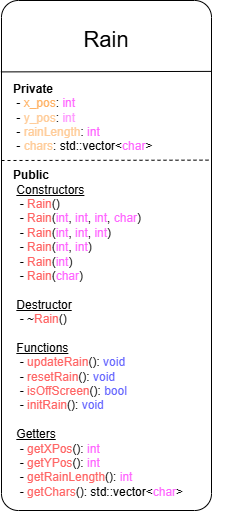

The diagram above was exported from draw.io. Its source (the exported page's mxGraphModel, read from the mxfile embedded in the PNG):
<mxGraphModel dx="815" dy="1546" grid="1" gridSize="10" guides="1" tooltips="1" connect="1" arrows="1" fold="1" page="1" pageScale="1" pageWidth="850" pageHeight="1100" math="0" shadow="0">
  <root>
    <mxCell id="0" />
    <mxCell id="1" parent="0" />
    <mxCell id="q3xhzk1IuYueWLOQuJWZ-5" value="" style="rounded=1;whiteSpace=wrap;html=1;arcSize=8;" vertex="1" parent="1">
      <mxGeometry x="320" y="-40" width="210" height="510" as="geometry" />
    </mxCell>
    <mxCell id="q3xhzk1IuYueWLOQuJWZ-6" value="" style="endArrow=none;html=1;rounded=0;exitX=-0.003;exitY=0.14;exitDx=0;exitDy=0;exitPerimeter=0;entryX=1;entryY=0.139;entryDx=0;entryDy=0;entryPerimeter=0;" edge="1" parent="1" source="q3xhzk1IuYueWLOQuJWZ-5" target="q3xhzk1IuYueWLOQuJWZ-5">
      <mxGeometry width="50" height="50" relative="1" as="geometry">
        <mxPoint x="350" y="190" as="sourcePoint" />
        <mxPoint x="560" y="89" as="targetPoint" />
      </mxGeometry>
    </mxCell>
    <mxCell id="q3xhzk1IuYueWLOQuJWZ-7" value="&lt;font style=&quot;font-size: 22px;&quot;&gt;Rain&lt;/font&gt;" style="text;html=1;align=center;verticalAlign=middle;whiteSpace=wrap;rounded=0;" vertex="1" parent="1">
      <mxGeometry x="325" y="-20" width="200" height="40" as="geometry" />
    </mxCell>
    <mxCell id="q3xhzk1IuYueWLOQuJWZ-8" value="&lt;b&gt;Private&lt;/b&gt;&lt;div&gt;&amp;nbsp;- &lt;font style=&quot;color: rgb(255, 179, 102);&quot;&gt;x_pos&lt;/font&gt;: &lt;font style=&quot;color: rgb(255, 102, 255);&quot;&gt;int&lt;/font&gt;&lt;/div&gt;&lt;div&gt;&amp;nbsp;- &lt;font style=&quot;color: rgb(255, 204, 153);&quot;&gt;y_pos&lt;/font&gt;: &lt;font style=&quot;color: rgb(255, 153, 255);&quot;&gt;int&lt;/font&gt;&lt;/div&gt;&lt;div&gt;&amp;nbsp;&lt;span style=&quot;background-color: transparent; color: light-dark(rgb(0, 0, 0), rgb(255, 255, 255));&quot;&gt;- &lt;/span&gt;&lt;font style=&quot;color: rgb(255, 204, 153);&quot;&gt;&lt;span style=&quot;background-color: transparent;&quot;&gt;rainLengt&lt;/span&gt;&lt;span style=&quot;background-color: transparent;&quot;&gt;h&lt;/span&gt;&lt;/font&gt;&lt;span style=&quot;background-color: transparent; color: light-dark(rgb(0, 0, 0), rgb(255, 255, 255));&quot;&gt;: &lt;/span&gt;&lt;span style=&quot;background-color: transparent;&quot;&gt;&lt;font style=&quot;color: light-dark(rgb(255, 102, 255), rgb(255, 255, 255));&quot;&gt;int&lt;/font&gt;&lt;/span&gt;&lt;/div&gt;&lt;div&gt;&lt;span style=&quot;background-color: transparent; color: light-dark(rgb(0, 0, 0), rgb(255, 255, 255));&quot;&gt;&amp;nbsp;&lt;/span&gt;&lt;span style=&quot;background-color: transparent; color: light-dark(rgb(0, 0, 0), rgb(255, 255, 255));&quot;&gt;- &lt;/span&gt;&lt;span style=&quot;background-color: transparent;&quot;&gt;&lt;font style=&quot;color: light-dark(rgb(255, 204, 153), rgb(255, 255, 255));&quot;&gt;chars&lt;/font&gt;&lt;/span&gt;&lt;span style=&quot;background-color: transparent; color: light-dark(rgb(0, 0, 0), rgb(255, 255, 255));&quot;&gt;: std::vector&amp;lt;&lt;/span&gt;&lt;span style=&quot;background-color: transparent;&quot;&gt;&lt;font style=&quot;color: light-dark(rgb(255, 102, 255), rgb(255, 255, 255));&quot;&gt;char&lt;/font&gt;&lt;/span&gt;&lt;span style=&quot;background-color: transparent; color: light-dark(rgb(0, 0, 0), rgb(255, 255, 255));&quot;&gt;&amp;gt;&lt;/span&gt;&lt;/div&gt;&lt;div&gt;&lt;span style=&quot;background-color: transparent; color: light-dark(rgb(0, 0, 0), rgb(255, 255, 255));&quot;&gt;&lt;br&gt;&lt;/span&gt;&lt;/div&gt;&lt;div&gt;&lt;span style=&quot;background-color: transparent; color: light-dark(rgb(0, 0, 0), rgb(255, 255, 255));&quot;&gt;&lt;b&gt;Public&lt;/b&gt;&lt;/span&gt;&lt;/div&gt;&lt;div&gt;&amp;nbsp;&lt;u&gt;Constructors&lt;/u&gt;&lt;/div&gt;&lt;div&gt;&amp;nbsp; - &lt;font style=&quot;color: rgb(255, 102, 102);&quot;&gt;Rain&lt;/font&gt;()&lt;/div&gt;&lt;div&gt;&amp;nbsp; - &lt;font style=&quot;color: rgb(255, 102, 102);&quot;&gt;Rain&lt;/font&gt;(&lt;font style=&quot;color: rgb(255, 102, 255);&quot;&gt;int&lt;/font&gt;, &lt;font style=&quot;color: rgb(255, 102, 255);&quot;&gt;int&lt;/font&gt;, &lt;font style=&quot;color: rgb(255, 102, 255);&quot;&gt;int&lt;/font&gt;, &lt;font style=&quot;color: rgb(255, 102, 255);&quot;&gt;char&lt;/font&gt;)&lt;/div&gt;&lt;div&gt;&amp;nbsp; - &lt;font style=&quot;color: rgb(255, 102, 102);&quot;&gt;Rain&lt;/font&gt;(&lt;font style=&quot;color: rgb(255, 102, 255);&quot;&gt;int&lt;/font&gt;, &lt;font style=&quot;color: rgb(255, 102, 255);&quot;&gt;int&lt;/font&gt;, &lt;font style=&quot;color: rgb(255, 102, 255);&quot;&gt;int&lt;/font&gt;)&lt;/div&gt;&lt;div&gt;&amp;nbsp; - &lt;font style=&quot;color: rgb(255, 102, 102);&quot;&gt;Rain&lt;/font&gt;(&lt;font style=&quot;color: rgb(255, 102, 255);&quot;&gt;int&lt;/font&gt;, &lt;font style=&quot;color: rgb(255, 102, 255);&quot;&gt;int&lt;/font&gt;)&lt;/div&gt;&lt;div&gt;&amp;nbsp; - &lt;font style=&quot;color: rgb(255, 102, 102);&quot;&gt;Rain&lt;/font&gt;(&lt;font style=&quot;color: rgb(255, 102, 255);&quot;&gt;int&lt;/font&gt;)&lt;/div&gt;&lt;div&gt;&amp;nbsp; - &lt;font style=&quot;color: rgb(255, 102, 102);&quot;&gt;Rain&lt;/font&gt;(&lt;font style=&quot;color: rgb(255, 102, 255);&quot;&gt;char&lt;/font&gt;)&lt;/div&gt;&lt;div&gt;&lt;br&gt;&lt;/div&gt;&lt;div&gt;&amp;nbsp;&lt;u&gt;Destructor&lt;/u&gt;&lt;/div&gt;&lt;div&gt;&amp;nbsp; - ~&lt;font style=&quot;color: rgb(255, 102, 102);&quot;&gt;Rain&lt;/font&gt;()&lt;/div&gt;&lt;div&gt;&lt;br&gt;&lt;/div&gt;&lt;div&gt;&amp;nbsp;&lt;u&gt;Functions&lt;/u&gt;&lt;/div&gt;&lt;div&gt;&amp;nbsp; - &lt;font style=&quot;color: rgb(255, 102, 102);&quot;&gt;updateRain&lt;/font&gt;(): &lt;font style=&quot;color: rgb(102, 102, 255);&quot;&gt;void&amp;nbsp;&lt;/font&gt;&lt;/div&gt;&lt;div&gt;&amp;nbsp; - &lt;font style=&quot;color: rgb(255, 102, 102);&quot;&gt;resetRain&lt;/font&gt;(): &lt;font style=&quot;color: rgb(102, 102, 255);&quot;&gt;void&lt;/font&gt;&lt;/div&gt;&lt;div&gt;&amp;nbsp; - &lt;font style=&quot;color: rgb(255, 102, 102);&quot;&gt;isOffScreen&lt;/font&gt;(): &lt;font style=&quot;color: rgb(102, 102, 255);&quot;&gt;bool&lt;/font&gt;&lt;/div&gt;&lt;div&gt;&amp;nbsp; - &lt;font style=&quot;color: rgb(255, 102, 102);&quot;&gt;initRain&lt;/font&gt;(): &lt;font style=&quot;color: rgb(102, 102, 255);&quot;&gt;void&lt;/font&gt;&lt;/div&gt;&lt;div&gt;&amp;nbsp;&lt;/div&gt;&lt;div&gt;&amp;nbsp;&lt;u&gt;Getters&lt;/u&gt;&lt;/div&gt;&lt;div&gt;&amp;nbsp; - &lt;font style=&quot;color: rgb(255, 102, 102);&quot;&gt;getXPos&lt;/font&gt;(): &lt;font style=&quot;color: rgb(255, 102, 255);&quot;&gt;int&lt;/font&gt;&lt;/div&gt;&lt;div&gt;&amp;nbsp; - &lt;font style=&quot;color: rgb(255, 102, 102);&quot;&gt;getYPos&lt;/font&gt;(): &lt;font style=&quot;color: rgb(255, 102, 255);&quot;&gt;int&lt;/font&gt;&lt;/div&gt;&lt;div&gt;&amp;nbsp; - &lt;font style=&quot;color: rgb(255, 102, 102);&quot;&gt;getRainLength&lt;/font&gt;(): &lt;font style=&quot;color: rgb(255, 102, 255);&quot;&gt;int&lt;/font&gt;&lt;/div&gt;&lt;div&gt;&amp;nbsp; - &lt;font style=&quot;color: rgb(255, 102, 102);&quot;&gt;getChars&lt;/font&gt;(): std::vector&amp;lt;&lt;font style=&quot;color: rgb(255, 102, 255);&quot;&gt;char&lt;/font&gt;&amp;gt;&lt;/div&gt;" style="text;html=1;align=left;verticalAlign=middle;whiteSpace=wrap;rounded=0;" vertex="1" parent="1">
      <mxGeometry x="330" y="100" width="220" height="300" as="geometry" />
    </mxCell>
    <mxCell id="q3xhzk1IuYueWLOQuJWZ-9" value="" style="endArrow=none;dashed=1;html=1;strokeWidth=1;rounded=0;entryX=0.996;entryY=0.313;entryDx=0;entryDy=0;entryPerimeter=0;" edge="1" parent="1" target="q3xhzk1IuYueWLOQuJWZ-5">
      <mxGeometry width="50" height="50" relative="1" as="geometry">
        <mxPoint x="320" y="120" as="sourcePoint" />
        <mxPoint x="380" y="120" as="targetPoint" />
      </mxGeometry>
    </mxCell>
  </root>
</mxGraphModel>